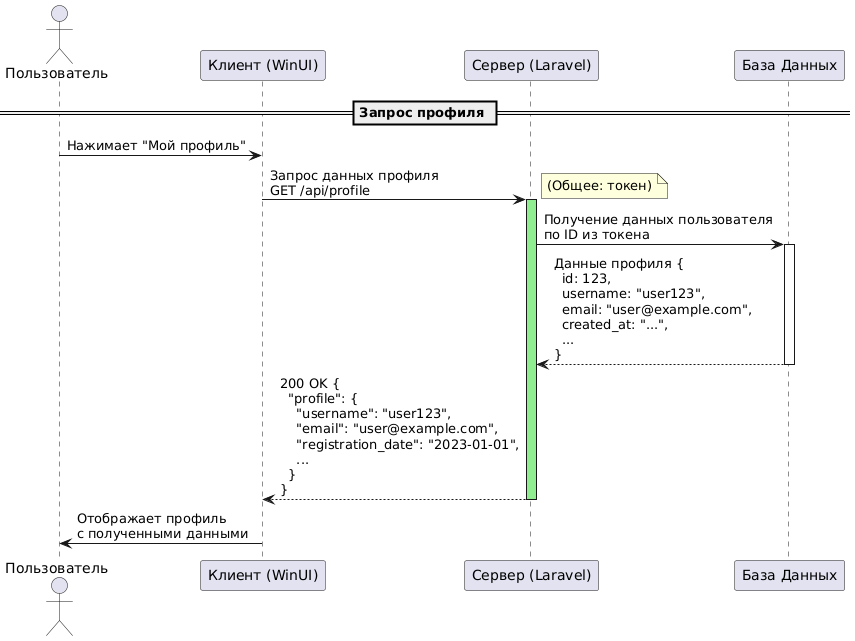

The diagram above was rendered by PlantUML. Its source (embedded in the PNG):
@startuml
actor "Пользователь" as user
participant "Клиент (WinUI)" as client
participant "Сервер (Laravel)" as server
participant "База Данных" as db

== Запрос профиля ==

user -> client : Нажимает "Мой профиль"
client -> server : Запрос данных профиля\nGET /api/profile
activate server #LightGreen
note right: (Общее: токен)

server -> db : Получение данных пользователя\nпо ID из токена
activate db
db --> server : Данные профиля {\n  id: 123,\n  username: "user123",\n  email: "user@example.com",\n  created_at: "...",\n  ...\n}
deactivate db

server --> client : 200 OK {\n  "profile": {\n    "username": "user123",\n    "email": "user@example.com",\n    "registration_date": "2023-01-01",\n    ...\n  }\n}
deactivate server

client -> user : Отображает профиль\nс полученными данными
@enduml